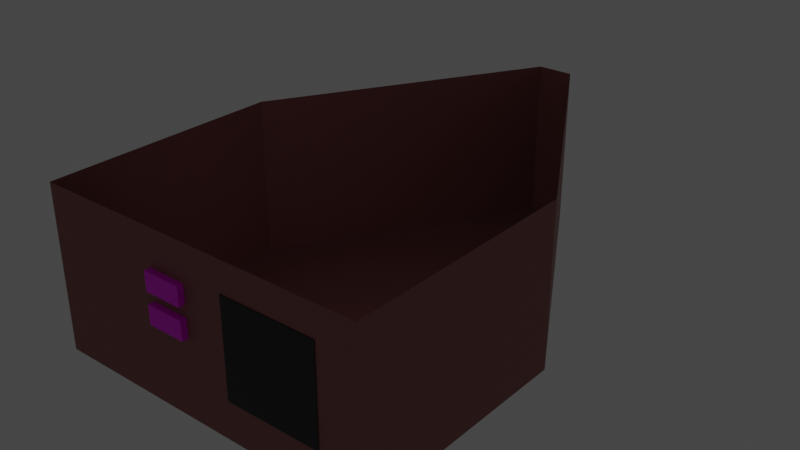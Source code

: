 # Source: DemoDummy_Interior.blend  (saved by Blender 2.90.8; exported with 4.5.12 LTS)
import bpy
from mathutils import Matrix  # noqa: F401  (used for matrix-valued properties, if any)

bpy.ops.wm.read_factory_settings(use_empty=True)
scene = bpy.context.scene
scene.name = 'Scene'

# ---- collections
col_x00 = bpy.data.collections.new('x00'); scene.collection.children.link(col_x00)

# ---- images (referenced by path relative to the original .blend; pixels are not part of the script)
import os
ASSET_DIR = os.environ.get("B2B_ASSET_DIR", "")  # directory of the original .blend (textures are referenced by path, not embedded)
HERE = os.path.dirname(os.path.abspath(__file__))  # packed textures are extracted next to this script under _unpacked/

def load_image(name, relpath, width, height, colorspace="sRGB"):
    """Load a texture the original file referenced (path relative to the .blend, or extracted next to this script)."""
    p = next((c for c in (os.path.join(HERE, relpath), os.path.join(ASSET_DIR, relpath)) if relpath and os.path.exists(c)), "")
    if p:
        img = bpy.data.images.load(p, check_existing=True)
        img.name = name
    else:  # same state as the original file: an image datablock whose file is absent (Cycles renders it pink)
        img = bpy.data.images.new(name, width, height)
        img.source = "FILE"
        img.filepath = "//" + (relpath or name)
    img.colorspace_settings.name = colorspace
    return img
img_cockpit_albd = load_image('Cockpit_albd', 'Cockpit_albd.png', 1024, 1024, 'sRGB')

# ---- materials (node trees are filled in below, after node groups)
mat_material_interior = bpy.data.materials.new('Material_Interior')
mat_material_interior.alpha_threshold = 0.0
mat_material_interior.use_backface_culling = True
mat_material_interior.use_transparent_shadow = False
mat_material_interior.line_color = (0.0, 0.0, 0.0, 1.0)
mat_material_display = bpy.data.materials.new('Material_Display')
mat_material_display.use_backface_culling = True
mat_material_display.use_transparent_shadow = False
mat_screen_1 = bpy.data.materials.new('$SCREEN_1')
mat_screen_1.use_backface_culling = True
mat_screen_1.use_transparent_shadow = False
mat_material = bpy.data.materials.new('Material')
mat_material.use_backface_culling = True
mat_material.use_transparent_shadow = False

# ---- node groups
ng_gltf_settings = bpy.data.node_groups.new('glTF Settings', 'ShaderNodeTree')
_s = ng_gltf_settings.interface.new_socket(name='Occlusion', in_out='INPUT', socket_type='NodeSocketFloat')
_s.default_value = 1.0
_N = ng_gltf_settings.nodes; _L = ng_gltf_settings.links
n0 = _N.new('NodeGroupInput'); n0.name = 'Group Input'; n0.location = (0, 0)

# ---- material node trees
mat_material_interior.use_nodes = True; mat_material_interior.node_tree.nodes.clear()
_N = mat_material_interior.node_tree.nodes; _L = mat_material_interior.node_tree.links
n0 = _N.new('ShaderNodeOutputMaterial'); n0.name = 'Material Output'; n0.location = (300, 300)
n1 = _N.new('ShaderNodeBsdfPrincipled'); n1.name = 'bsdf'; n1.location = (0, 400)
n1.label = 'bsdf'
n1.distribution = 'GGX'
n1.subsurface_method = 'BURLEY'
n1.inputs[0].default_value = (0.3185, 0.1112, 0.1065, 1.0)
n1.inputs[3].default_value = 1.45
n1.inputs[27].default_value = (0.0, 0.0, 0.0, 1.0)
n1.inputs[28].default_value = 1.0
n2 = _N.new('ShaderNodeUVMap'); n2.name = 'UV'; n2.location = (-3000, 500)
n2.label = 'UV'
n3 = _N.new('ShaderNodeTexImage'); n3.name = 'albedo'; n3.location = (-1000, 500)
n3.label = 'albedo'
n4 = _N.new('ShaderNodeRGB'); n4.name = 'albedo_tint'; n4.location = (-900, 550)
n4.label = 'albedo_tint'
n4.hide = True
n4.outputs[0].default_value = (0.3185, 0.1112, 0.1065, 1.0)
n5 = _N.new('ShaderNodeMix'); n5.name = 'albedo_tint_mix'; n5.location = (-650, 520)
n5.label = 'albedo_tint_mix'
n5.hide = True
n5.data_type = 'RGBA'
n5.blend_type = 'MULTIPLY'
n5.inputs[0].default_value = 1.0
n6 = _N.new('ShaderNodeMix'); n6.name = 'albedo_detail_mix'; n6.location = (-450, 520)
n6.label = 'albedo_detail_mix'
n6.hide = True
n6.data_type = 'RGBA'
n6.inputs[0].default_value = 0.0
n6.inputs[7].default_value = (1.0, 1.0, 1.0, 1.0)
n7 = _N.new('ShaderNodeMath'); n7.name = 'alpha_multiply'; n7.location = (-450, 150)
n7.label = 'alpha_multiply'
n7.hide = True
n7.operation = 'MULTIPLY'
n7.inputs[1].default_value = 1.0
n7.inputs[2].default_value = 0.0
n8 = _N.new('ShaderNodeTexImage'); n8.name = 'metallic'; n8.location = (-1000, 220)
n8.label = 'metallic'
n9 = _N.new('ShaderNodeMix'); n9.name = 'metallic_detail_mix'; n9.location = (-650, 195)
n9.label = 'metallic_detail_mix'
n9.hide = True
n9.data_type = 'RGBA'
n9.inputs[0].default_value = 0.0
n10 = _N.new('ShaderNodeSeparateColor'); n10.name = 'metallic_sep'; n10.location = (-450, 195)
n10.label = 'metallic_sep'
n10.hide = True
n11 = _N.new('ShaderNodeGroup'); n11.name = 'Group'; n11.location = (0, 550)
n11.width = 200
n11.node_tree = ng_gltf_settings
n12 = _N.new('ShaderNodeTexImage'); n12.name = 'normal'; n12.location = (-1000, -400)
n12.label = 'normal'
n13 = _N.new('ShaderNodeNormalMap'); n13.name = 'normal_map_node'; n13.location = (-450, -430)
n13.label = 'normal_map_node'
n13.hide = True
n14 = _N.new('ShaderNodeMix'); n14.name = 'normal_detail_mix'; n14.location = (-650, -426)
n14.label = 'normal_detail_mix'
n14.hide = True
n14.data_type = 'RGBA'
n14.clamp_result = True
n14.inputs[0].default_value = 0.0
n15 = _N.new('ShaderNodeTexImage'); n15.name = 'emissive'; n15.location = (-1000, -120)
n15.label = 'emissive'
n16 = _N.new('ShaderNodeRGB'); n16.name = 'emissive_tint'; n16.location = (-900, -70)
n16.label = 'emissive_tint'
n16.hide = True
n16.outputs[0].default_value = (0.0, 0.0, 0.0, 1.0)
n17 = _N.new('ShaderNodeMix'); n17.name = 'emissive_tint_mix'; n17.location = (-650, -100)
n17.label = 'emissive_tint_mix'
n17.hide = True
n17.data_type = 'RGBA'
n17.blend_type = 'MULTIPLY'
n17.inputs[0].default_value = 1.0
n18 = _N.new('ShaderNodeTexImage'); n18.name = 'detail_albedo'; n18.location = (-1000, -1050)
n18.label = 'detail_albedo'
n19 = _N.new('ShaderNodeTexImage'); n19.name = 'detail_metallic'; n19.location = (-1000, -1330)
n19.label = 'detail_metallic'
n20 = _N.new('ShaderNodeTexImage'); n20.name = 'detail_normal'; n20.location = (-1000, -1610)
n20.label = 'detail_normal'
n21 = _N.new('ShaderNodeMapping'); n21.name = 'detail_uv_scale'; n21.location = (-1200, -1245)
n21.label = 'detail_uv_scale'
n21.hide = True
n22 = _N.new('ShaderNodeTexImage'); n22.name = 'blend_mask'; n22.location = (-1000, -700)
n22.label = 'blend_mask'
_L.new(n1.outputs[0], n0.inputs[0])
_L.new(n2.outputs[0], n3.inputs[0])
_L.new(n4.outputs[0], n5.inputs[6])
_L.new(n5.outputs[2], n6.inputs[6])
_L.new(n3.outputs[1], n7.inputs[0])
_L.new(n2.outputs[0], n8.inputs[0])
_L.new(n8.outputs[0], n9.inputs[6])
_L.new(n9.outputs[2], n10.inputs[0])
_L.new(n10.outputs[0], n11.inputs[0])
_L.new(n2.outputs[0], n12.inputs[0])
_L.new(n12.outputs[0], n14.inputs[6])
_L.new(n14.outputs[2], n13.inputs[1])
_L.new(n2.outputs[0], n15.inputs[0])
_L.new(n16.outputs[0], n17.inputs[6])
_L.new(n15.outputs[0], n17.inputs[7])
_L.new(n2.outputs[0], n21.inputs[0])
_L.new(n21.outputs[0], n18.inputs[0])
_L.new(n21.outputs[0], n19.inputs[0])
_L.new(n21.outputs[0], n20.inputs[0])
_L.new(n2.outputs[0], n22.inputs[0])
n0.is_active_output = True
mat_material_display.use_nodes = True; mat_material_display.node_tree.nodes.clear()
_N = mat_material_display.node_tree.nodes; _L = mat_material_display.node_tree.links
n0 = _N.new('ShaderNodeOutputMaterial'); n0.name = 'Material Output'; n0.location = (300, 300)
n1 = _N.new('ShaderNodeBsdfPrincipled'); n1.name = 'bsdf'; n1.location = (0, 400)
n1.label = 'bsdf'
n1.distribution = 'GGX'
n1.subsurface_method = 'BURLEY'
n1.inputs[0].default_value = (0.009018, 0.009018, 0.009018, 1.0)
n1.inputs[3].default_value = 1.45
n1.inputs[27].default_value = (0.0, 0.0, 0.0, 1.0)
n1.inputs[28].default_value = 1.0
n2 = _N.new('ShaderNodeUVMap'); n2.name = 'UV'; n2.location = (-3000, 500)
n2.label = 'UV'
n3 = _N.new('ShaderNodeTexImage'); n3.name = 'albedo'; n3.location = (-1000, 500)
n3.label = 'albedo'
n4 = _N.new('ShaderNodeRGB'); n4.name = 'albedo_tint'; n4.location = (-900, 550)
n4.label = 'albedo_tint'
n4.hide = True
n4.outputs[0].default_value = (0.009018, 0.009018, 0.009018, 1.0)
n5 = _N.new('ShaderNodeMix'); n5.name = 'albedo_tint_mix'; n5.location = (-650, 520)
n5.label = 'albedo_tint_mix'
n5.hide = True
n5.data_type = 'RGBA'
n5.blend_type = 'MULTIPLY'
n5.inputs[0].default_value = 1.0
n6 = _N.new('ShaderNodeMix'); n6.name = 'albedo_detail_mix'; n6.location = (-450, 520)
n6.label = 'albedo_detail_mix'
n6.hide = True
n6.data_type = 'RGBA'
n6.inputs[0].default_value = 0.0
n6.inputs[7].default_value = (1.0, 1.0, 1.0, 1.0)
n7 = _N.new('ShaderNodeMath'); n7.name = 'alpha_multiply'; n7.location = (-450, 150)
n7.label = 'alpha_multiply'
n7.hide = True
n7.operation = 'MULTIPLY'
n7.inputs[1].default_value = 1.0
n7.inputs[2].default_value = 0.0
n8 = _N.new('ShaderNodeTexImage'); n8.name = 'metallic'; n8.location = (-1000, 220)
n8.label = 'metallic'
n9 = _N.new('ShaderNodeMix'); n9.name = 'metallic_detail_mix'; n9.location = (-650, 195)
n9.label = 'metallic_detail_mix'
n9.hide = True
n9.data_type = 'RGBA'
n9.inputs[0].default_value = 0.0
n10 = _N.new('ShaderNodeSeparateColor'); n10.name = 'metallic_sep'; n10.location = (-450, 195)
n10.label = 'metallic_sep'
n10.hide = True
n11 = _N.new('ShaderNodeGroup'); n11.name = 'Group'; n11.location = (0, 550)
n11.width = 200
n11.node_tree = ng_gltf_settings
n12 = _N.new('ShaderNodeTexImage'); n12.name = 'normal'; n12.location = (-1000, -400)
n12.label = 'normal'
n13 = _N.new('ShaderNodeNormalMap'); n13.name = 'normal_map_node'; n13.location = (-450, -430)
n13.label = 'normal_map_node'
n13.hide = True
n14 = _N.new('ShaderNodeMix'); n14.name = 'normal_detail_mix'; n14.location = (-650, -426)
n14.label = 'normal_detail_mix'
n14.hide = True
n14.data_type = 'RGBA'
n14.clamp_result = True
n14.inputs[0].default_value = 0.0
n15 = _N.new('ShaderNodeTexImage'); n15.name = 'emissive'; n15.location = (-1000, -120)
n15.label = 'emissive'
n16 = _N.new('ShaderNodeRGB'); n16.name = 'emissive_tint'; n16.location = (-900, -70)
n16.label = 'emissive_tint'
n16.hide = True
n16.outputs[0].default_value = (0.0, 0.0, 0.0, 1.0)
n17 = _N.new('ShaderNodeMix'); n17.name = 'emissive_tint_mix'; n17.location = (-650, -100)
n17.label = 'emissive_tint_mix'
n17.hide = True
n17.data_type = 'RGBA'
n17.blend_type = 'MULTIPLY'
n17.inputs[0].default_value = 1.0
n18 = _N.new('ShaderNodeTexImage'); n18.name = 'detail_albedo'; n18.location = (-1000, -1050)
n18.label = 'detail_albedo'
n19 = _N.new('ShaderNodeTexImage'); n19.name = 'detail_metallic'; n19.location = (-1000, -1330)
n19.label = 'detail_metallic'
n20 = _N.new('ShaderNodeTexImage'); n20.name = 'detail_normal'; n20.location = (-1000, -1610)
n20.label = 'detail_normal'
n21 = _N.new('ShaderNodeMapping'); n21.name = 'detail_uv_scale'; n21.location = (-1200, -1245)
n21.label = 'detail_uv_scale'
n21.hide = True
n22 = _N.new('ShaderNodeTexImage'); n22.name = 'blend_mask'; n22.location = (-1000, -700)
n22.label = 'blend_mask'
_L.new(n1.outputs[0], n0.inputs[0])
_L.new(n2.outputs[0], n3.inputs[0])
_L.new(n4.outputs[0], n5.inputs[6])
_L.new(n5.outputs[2], n6.inputs[6])
_L.new(n3.outputs[1], n7.inputs[0])
_L.new(n2.outputs[0], n8.inputs[0])
_L.new(n8.outputs[0], n9.inputs[6])
_L.new(n9.outputs[2], n10.inputs[0])
_L.new(n10.outputs[0], n11.inputs[0])
_L.new(n2.outputs[0], n12.inputs[0])
_L.new(n12.outputs[0], n14.inputs[6])
_L.new(n14.outputs[2], n13.inputs[1])
_L.new(n2.outputs[0], n15.inputs[0])
_L.new(n16.outputs[0], n17.inputs[6])
_L.new(n15.outputs[0], n17.inputs[7])
_L.new(n2.outputs[0], n21.inputs[0])
_L.new(n21.outputs[0], n18.inputs[0])
_L.new(n21.outputs[0], n19.inputs[0])
_L.new(n21.outputs[0], n20.inputs[0])
_L.new(n2.outputs[0], n22.inputs[0])
n0.is_active_output = True
mat_screen_1.use_nodes = True; mat_screen_1.node_tree.nodes.clear()
_N = mat_screen_1.node_tree.nodes; _L = mat_screen_1.node_tree.links
n0 = _N.new('ShaderNodeOutputMaterial'); n0.name = 'Material Output'; n0.location = (300, 300)
n1 = _N.new('ShaderNodeUVMap'); n1.name = 'UV'; n1.location = (-3000, 500)
n1.label = 'UV'
n2 = _N.new('ShaderNodeTexImage'); n2.name = 'albedo'; n2.location = (-1000, 500)
n2.label = 'albedo'
n3 = _N.new('ShaderNodeRGB'); n3.name = 'albedo_tint'; n3.location = (-900, 550)
n3.label = 'albedo_tint'
n3.hide = True
n3.outputs[0].default_value = (0.1025, 1.0, 0.06549, 1.0)
n4 = _N.new('ShaderNodeMix'); n4.name = 'albedo_tint_mix'; n4.location = (-650, 520)
n4.label = 'albedo_tint_mix'
n4.hide = True
n4.data_type = 'RGBA'
n4.blend_type = 'MULTIPLY'
n4.inputs[0].default_value = 1.0
n5 = _N.new('ShaderNodeMix'); n5.name = 'albedo_detail_mix'; n5.location = (-450, 520)
n5.label = 'albedo_detail_mix'
n5.hide = True
n5.data_type = 'RGBA'
n5.inputs[0].default_value = 0.0
n5.inputs[7].default_value = (1.0, 1.0, 1.0, 1.0)
n6 = _N.new('ShaderNodeMath'); n6.name = 'alpha_multiply'; n6.location = (-450, 150)
n6.label = 'alpha_multiply'
n6.hide = True
n6.operation = 'MULTIPLY'
n6.inputs[1].default_value = 1.0
n6.inputs[2].default_value = 0.0
n7 = _N.new('ShaderNodeTexImage'); n7.name = 'metallic'; n7.location = (-1000, 220)
n7.label = 'metallic'
n8 = _N.new('ShaderNodeMix'); n8.name = 'metallic_detail_mix'; n8.location = (-650, 195)
n8.label = 'metallic_detail_mix'
n8.hide = True
n8.data_type = 'RGBA'
n8.inputs[0].default_value = 0.0
n9 = _N.new('ShaderNodeSeparateColor'); n9.name = 'metallic_sep'; n9.location = (-450, 195)
n9.label = 'metallic_sep'
n9.hide = True
n10 = _N.new('ShaderNodeGroup'); n10.name = 'Group'; n10.location = (0, 550)
n10.width = 200
n10.node_tree = ng_gltf_settings
n11 = _N.new('ShaderNodeTexImage'); n11.name = 'normal'; n11.location = (-1000, -400)
n11.label = 'normal'
n12 = _N.new('ShaderNodeNormalMap'); n12.name = 'normal_map_node'; n12.location = (-450, -430)
n12.label = 'normal_map_node'
n12.hide = True
n13 = _N.new('ShaderNodeMix'); n13.name = 'normal_detail_mix'; n13.location = (-650, -426)
n13.label = 'normal_detail_mix'
n13.hide = True
n13.data_type = 'RGBA'
n13.clamp_result = True
n13.inputs[0].default_value = 0.0
n14 = _N.new('ShaderNodeTexImage'); n14.name = 'emissive'; n14.location = (-1000, -120)
n14.label = 'emissive'
n15 = _N.new('ShaderNodeRGB'); n15.name = 'emissive_tint'; n15.location = (-900, -70)
n15.label = 'emissive_tint'
n15.hide = True
n15.outputs[0].default_value = (0.0, 0.0, 0.0, 1.0)
n16 = _N.new('ShaderNodeMix'); n16.name = 'emissive_tint_mix'; n16.location = (-650, -100)
n16.label = 'emissive_tint_mix'
n16.hide = True
n16.data_type = 'RGBA'
n16.blend_type = 'MULTIPLY'
n16.inputs[0].default_value = 1.0
n17 = _N.new('ShaderNodeTexImage'); n17.name = 'detail_albedo'; n17.location = (-1000, -1050)
n17.label = 'detail_albedo'
n18 = _N.new('ShaderNodeTexImage'); n18.name = 'detail_metallic'; n18.location = (-1000, -1330)
n18.label = 'detail_metallic'
n19 = _N.new('ShaderNodeTexImage'); n19.name = 'detail_normal'; n19.location = (-1000, -1610)
n19.label = 'detail_normal'
n20 = _N.new('ShaderNodeMapping'); n20.name = 'detail_uv_scale'; n20.location = (-1200, -1245)
n20.label = 'detail_uv_scale'
n20.hide = True
n21 = _N.new('ShaderNodeTexImage'); n21.name = 'blend_mask'; n21.location = (-1000, -700)
n21.label = 'blend_mask'
n22 = _N.new('ShaderNodeEmission'); n22.name = 'Emission'; n22.location = (0, 400)
_L.new(n1.outputs[0], n2.inputs[0])
_L.new(n3.outputs[0], n4.inputs[6])
_L.new(n4.outputs[2], n5.inputs[6])
_L.new(n2.outputs[1], n6.inputs[0])
_L.new(n1.outputs[0], n7.inputs[0])
_L.new(n7.outputs[0], n8.inputs[6])
_L.new(n8.outputs[2], n9.inputs[0])
_L.new(n9.outputs[0], n10.inputs[0])
_L.new(n1.outputs[0], n11.inputs[0])
_L.new(n11.outputs[0], n13.inputs[6])
_L.new(n13.outputs[2], n12.inputs[1])
_L.new(n1.outputs[0], n14.inputs[0])
_L.new(n15.outputs[0], n16.inputs[6])
_L.new(n14.outputs[0], n16.inputs[7])
_L.new(n1.outputs[0], n20.inputs[0])
_L.new(n20.outputs[0], n17.inputs[0])
_L.new(n20.outputs[0], n18.inputs[0])
_L.new(n20.outputs[0], n19.inputs[0])
_L.new(n1.outputs[0], n21.inputs[0])
_L.new(n22.outputs[0], n0.inputs[0])
n0.is_active_output = True
mat_material.use_nodes = True; mat_material.node_tree.nodes.clear()
_N = mat_material.node_tree.nodes; _L = mat_material.node_tree.links
n0 = _N.new('ShaderNodeOutputMaterial'); n0.name = 'Material Output'; n0.location = (300, 300)
n1 = _N.new('ShaderNodeBsdfPrincipled'); n1.name = 'bsdf'; n1.location = (0, 400)
n1.label = 'bsdf'
n1.distribution = 'GGX'
n1.subsurface_method = 'BURLEY'
n1.inputs[3].default_value = 1.45
n1.inputs[27].default_value = (0.0, 0.0, 0.0, 1.0)
n1.inputs[28].default_value = 1.0
n2 = _N.new('ShaderNodeUVMap'); n2.name = 'UV'; n2.location = (-3000, 500)
n2.label = 'UV'
n3 = _N.new('ShaderNodeTexImage'); n3.name = 'albedo'; n3.location = (-1000, 500)
n3.label = 'albedo'
n3.image = img_cockpit_albd
n4 = _N.new('ShaderNodeRGB'); n4.name = 'albedo_tint'; n4.location = (-900, 550)
n4.label = 'albedo_tint'
n4.hide = True
n4.outputs[0].default_value = (1.0, 1.0, 1.0, 1.0)
n5 = _N.new('ShaderNodeMix'); n5.name = 'albedo_tint_mix'; n5.location = (-650, 520)
n5.label = 'albedo_tint_mix'
n5.hide = True
n5.data_type = 'RGBA'
n5.blend_type = 'MULTIPLY'
n5.inputs[0].default_value = 1.0
n6 = _N.new('ShaderNodeMix'); n6.name = 'albedo_detail_mix'; n6.location = (-450, 520)
n6.label = 'albedo_detail_mix'
n6.hide = True
n6.data_type = 'RGBA'
n6.inputs[0].default_value = 0.0
n6.inputs[7].default_value = (1.0, 1.0, 1.0, 1.0)
n7 = _N.new('ShaderNodeMath'); n7.name = 'alpha_multiply'; n7.location = (-450, 150)
n7.label = 'alpha_multiply'
n7.hide = True
n7.operation = 'MULTIPLY'
n7.inputs[1].default_value = 1.0
n7.inputs[2].default_value = 0.0
n8 = _N.new('ShaderNodeTexImage'); n8.name = 'metallic'; n8.location = (-1000, 220)
n8.label = 'metallic'
n9 = _N.new('ShaderNodeMix'); n9.name = 'metallic_detail_mix'; n9.location = (-650, 195)
n9.label = 'metallic_detail_mix'
n9.hide = True
n9.data_type = 'RGBA'
n9.inputs[0].default_value = 0.0
n10 = _N.new('ShaderNodeSeparateColor'); n10.name = 'metallic_sep'; n10.location = (-450, 195)
n10.label = 'metallic_sep'
n10.hide = True
n11 = _N.new('ShaderNodeGroup'); n11.name = 'Group'; n11.location = (0, 550)
n11.width = 200
n11.node_tree = ng_gltf_settings
n12 = _N.new('ShaderNodeTexImage'); n12.name = 'normal'; n12.location = (-1000, -400)
n12.label = 'normal'
n13 = _N.new('ShaderNodeNormalMap'); n13.name = 'normal_map_node'; n13.location = (-450, -430)
n13.label = 'normal_map_node'
n13.hide = True
n14 = _N.new('ShaderNodeMix'); n14.name = 'normal_detail_mix'; n14.location = (-650, -426)
n14.label = 'normal_detail_mix'
n14.hide = True
n14.data_type = 'RGBA'
n14.clamp_result = True
n14.inputs[0].default_value = 0.0
n15 = _N.new('ShaderNodeTexImage'); n15.name = 'emissive'; n15.location = (-1000, -120)
n15.label = 'emissive'
n16 = _N.new('ShaderNodeRGB'); n16.name = 'emissive_tint'; n16.location = (-900, -70)
n16.label = 'emissive_tint'
n16.hide = True
n16.outputs[0].default_value = (0.0, 0.0, 0.0, 1.0)
n17 = _N.new('ShaderNodeMix'); n17.name = 'emissive_tint_mix'; n17.location = (-650, -100)
n17.label = 'emissive_tint_mix'
n17.hide = True
n17.data_type = 'RGBA'
n17.blend_type = 'MULTIPLY'
n17.inputs[0].default_value = 1.0
n18 = _N.new('ShaderNodeTexImage'); n18.name = 'detail_albedo'; n18.location = (-1000, -1050)
n18.label = 'detail_albedo'
n19 = _N.new('ShaderNodeTexImage'); n19.name = 'detail_metallic'; n19.location = (-1000, -1330)
n19.label = 'detail_metallic'
n20 = _N.new('ShaderNodeTexImage'); n20.name = 'detail_normal'; n20.location = (-1000, -1610)
n20.label = 'detail_normal'
n21 = _N.new('ShaderNodeMapping'); n21.name = 'detail_uv_scale'; n21.location = (-1200, -1245)
n21.label = 'detail_uv_scale'
n21.hide = True
n22 = _N.new('ShaderNodeTexImage'); n22.name = 'blend_mask'; n22.location = (-1000, -700)
n22.label = 'blend_mask'
_L.new(n1.outputs[0], n0.inputs[0])
_L.new(n2.outputs[0], n3.inputs[0])
_L.new(n4.outputs[0], n5.inputs[6])
_L.new(n5.outputs[2], n6.inputs[6])
_L.new(n3.outputs[1], n7.inputs[0])
_L.new(n2.outputs[0], n8.inputs[0])
_L.new(n8.outputs[0], n9.inputs[6])
_L.new(n9.outputs[2], n10.inputs[0])
_L.new(n10.outputs[0], n11.inputs[0])
_L.new(n2.outputs[0], n12.inputs[0])
_L.new(n12.outputs[0], n14.inputs[6])
_L.new(n14.outputs[2], n13.inputs[1])
_L.new(n2.outputs[0], n15.inputs[0])
_L.new(n16.outputs[0], n17.inputs[6])
_L.new(n15.outputs[0], n17.inputs[7])
_L.new(n2.outputs[0], n21.inputs[0])
_L.new(n21.outputs[0], n18.inputs[0])
_L.new(n21.outputs[0], n19.inputs[0])
_L.new(n21.outputs[0], n20.inputs[0])
_L.new(n2.outputs[0], n22.inputs[0])
_L.new(n3.outputs[0], n5.inputs[7])
_L.new(n6.outputs[2], n1.inputs[0])
n0.is_active_output = True

# ---- world
world_world = bpy.data.worlds.new('World'); scene.world = world_world
world_world.use_nodes = True; world_world.node_tree.nodes.clear()
_N = world_world.node_tree.nodes; _L = world_world.node_tree.links
n0 = _N.new('ShaderNodeOutputWorld'); n0.name = 'World Output'; n0.location = (300, 300)
n1 = _N.new('ShaderNodeBackground'); n1.name = 'Background'; n1.location = (10, 300)
n1.inputs[0].default_value = (0.05088, 0.05088, 0.05088, 1.0)
_L.new(n1.outputs[0], n0.inputs[0])
n0.is_active_output = True
world_world.color = (0.05088, 0.05088, 0.05088)
world_world.use_sun_shadow = False
world_world.sun_shadow_jitter_overblur = 0.0

# ---- meshes
me_cube_001 = bpy.data.meshes.new('Cube.001')
me_cube_001.from_pydata([(0.0, -0.4934, 0.9035), (0.8848, -0.4934, 0.9035), (0.8848, 0.7622, 0.9035), (-0.8848, -0.4934, 0.9035), (-0.8848, 0.7622, 0.9035), (0.0, 2.129, 0.9035), (0.09492, 2.129, 0.9035), (-0.09492, 2.129, 0.9035), (0.0, 0.7622, 0.04559), (0.0, -0.4934, 0.04559), (-0.8848, -0.4934, 0.04559), (0.0, 2.129, 0.04559), (-0.8848, 0.7622, 0.04559), (0.8848, -0.4934, 0.04559), (0.8848, 0.7622, 0.04559), (0.09492, 2.129, 0.04559), (-0.09492, 2.129, 0.04559)], [], [(7, 4, 12, 16), (2, 6, 15, 14), (3, 0, 9, 10), (5, 7, 16, 11), (14, 8, 9, 13), (15, 11, 8, 14), (11, 16, 12, 8), (8, 12, 10, 9), (6, 5, 11, 15), (4, 3, 10, 12), (1, 2, 14, 13), (0, 1, 13, 9)])
_uv = me_cube_001.uv_layers.new(name='UVMap')
_uv.uv.foreach_set('vector', [0.7625, 0.5429, 0.7625, 0.6114, 0.7625, 0.6114, 0.7625, 0.5429, 0.7375, 0.6114, 0.7375, 0.5429, 0.7375, 0.5429, 0.7375, 0.6114, 0.7625, 0.6744, 0.75, 0.6744, 0.75, 0.6744, 0.7625, 0.6744, 0.75, 0.5429, 0.7625, 0.5429, 0.7625, 0.5429, 0.75, 0.5429, 0.7375, 0.6114, 0.75, 0.6114, 0.75, 0.6744, 0.7375, 0.6744, 0.7375, 0.5429, 0.75, 0.5429, 0.75, 0.6114, 0.7375, 0.6114, 0.75, 0.5429, 0.7625, 0.5429, 0.7625, 0.6114, 0.75, 0.6114, 0.75, 0.6114, 0.7625, 0.6114, 0.7625, 0.6744, 0.75, 0.6744, 0.7375, 0.5429, 0.75, 0.5429, 0.75, 0.5429, 0.7375, 0.5429, 0.7625, 0.6114, 0.7625, 0.6744, 0.7625, 0.6744, 0.7625, 0.6114, 0.7375, 0.6744, 0.7375, 0.6114, 0.7375, 0.6114, 0.7375, 0.6744, 0.75, 0.6744, 0.7375, 0.6744, 0.7375, 0.6744, 0.75, 0.6744])
me_cube_001.materials.append(mat_material_interior)
me_cube_001.use_remesh_preserve_volume = False
me_cube_001.use_remesh_preserve_attributes = False
me_cube_001.use_mirror_vertex_groups = False
me_cube_001.update()
me_cube_002 = bpy.data.meshes.new('Cube.002')
me_cube_002.from_pydata([(-0.25, -0.01435, -0.25), (-0.25, -0.01435, 0.25), (-0.2285, 0.01435, -0.2285), (-0.2285, 0.01435, 0.2285), (0.25, -0.01435, -0.25), (0.25, -0.01435, 0.25), (0.2285, 0.01435, -0.2285), (0.2285, 0.01435, 0.2285), (-0.25, 0.01435, 0.25), (-0.25, 0.01435, -0.25), (0.25, 0.01435, -0.25), (0.25, 0.01435, 0.25), (-0.2285, 9.877e-05, 0.2285), (-0.2285, 9.877e-05, -0.2285), (0.2285, 9.877e-05, -0.2285), (0.2285, 9.877e-05, 0.2285)], [], [(0, 1, 8, 9), (7, 6, 14, 15), (10, 11, 5, 4), (4, 5, 1, 0), (9, 10, 4, 0), (11, 8, 1, 5), (3, 2, 9, 8), (2, 6, 10, 9), (7, 3, 8, 11), (6, 7, 11, 10), (6, 2, 13, 14), (3, 7, 15, 12), (2, 3, 12, 13)])
_uv = me_cube_002.uv_layers.new(name='UVMap')
_uv.uv.foreach_set('vector', [0.375, 0.0, 0.625, 0.0, 0.625, 0.25, 0.375, 0.25, 0.6142, 0.4892, 0.3858, 0.4892, 0.3858, 0.4892, 0.6142, 0.4892, 0.375, 0.5, 0.625, 0.5, 0.625, 0.75, 0.375, 0.75, 0.375, 0.75, 0.625, 0.75, 0.625, 1.0, 0.375, 1.0, 0.125, 0.5, 0.375, 0.5, 0.375, 0.75, 0.125, 0.75, 0.625, 0.5, 0.875, 0.5, 0.875, 0.75, 0.625, 0.75, 0.6142, 0.2608, 0.3858, 0.2608, 0.375, 0.25, 0.625, 0.25, 0.3858, 0.2608, 0.3858, 0.4892, 0.375, 0.5, 0.375, 0.25, 0.6142, 0.4892, 0.6142, 0.2608, 0.625, 0.25, 0.625, 0.5, 0.3858, 0.4892, 0.6142, 0.4892, 0.625, 0.5, 0.375, 0.5, 0.3858, 0.4892, 0.3858, 0.2608, 0.3858, 0.2608, 0.3858, 0.4892, 0.6142, 0.2608, 0.6142, 0.4892, 0.6142, 0.4892, 0.6142, 0.2608, 0.3858, 0.2608, 0.6142, 0.2608, 0.6142, 0.2608, 0.3858, 0.2608])
me_cube_002.materials.append(mat_material_display)
me_cube_002.use_remesh_fix_poles = True
me_cube_002.use_remesh_preserve_attributes = False
me_cube_002.use_mirror_vertex_groups = False
me_cube_002.update()
me_cube_003 = bpy.data.meshes.new('Cube.003')
me_cube_003.from_pydata([(-0.2285, 9.877e-05, 0.2285), (-0.2285, 9.877e-05, -0.2285), (0.2285, 9.877e-05, -0.2285), (0.2285, 9.877e-05, 0.2285)], [], [(1, 0, 3, 2)])
_uv = me_cube_003.uv_layers.new(name='UVMap')
_uv.uv.foreach_set('vector', [-0.0002263, -0.001211, 0.9978, -0.001211, 0.9978, 0.9968, -0.0002263, 0.9968])
me_cube_003.materials.append(mat_screen_1)
me_cube_003.use_remesh_fix_poles = True
me_cube_003.use_remesh_preserve_attributes = False
me_cube_003.use_mirror_vertex_groups = False
me_cube_003.update()
me_cube = bpy.data.meshes.new('Cube')
me_cube.from_pydata([(-0.1009, -0.03823, -0.04948), (-0.1009, -0.03823, 0.04948), (0.1009, -0.03823, -0.04948), (0.1009, -0.03823, 0.04948), (-0.09609, 0.03823, -0.04466), (-0.1009, 0.03341, -0.04948), (-0.09609, 0.03823, 0.04466), (-0.1009, 0.03341, 0.04948), (0.09609, 0.03823, -0.04466), (0.1009, 0.03341, -0.04948), (0.1009, 0.03341, 0.04948), (0.09609, 0.03823, 0.04466)], [], [(4, 6, 11, 8), (10, 7, 1, 3), (2, 3, 1, 0), (0, 1, 7, 5), (9, 10, 3, 2), (6, 4, 5, 7), (9, 5, 4, 8), (7, 10, 11, 6), (10, 9, 8, 11), (5, 9, 2, 0)])
_uv = me_cube.uv_layers.new(name='UVMap')
_uv.uv.foreach_set('vector', [0.1112, 0.7608, 0.1695, 0.7608, 0.1695, 0.8224, 0.1112, 0.8224, 0.1727, 0.8281, 0.2374, 0.8281, 0.2374, 0.8887, 0.1727, 0.8887, 0.108, 0.8887, 0.1727, 0.8887, 0.1727, 0.9534, 0.108, 0.9534, 0.108, 0.6946, 0.1727, 0.6946, 0.1727, 0.7552, 0.108, 0.7552, 0.108, 0.8281, 0.1727, 0.8281, 0.1727, 0.8887, 0.108, 0.8887, 0.1695, 0.7608, 0.1112, 0.7608, 0.108, 0.7552, 0.1727, 0.7552, 0.108, 0.824, 0.108, 0.7593, 0.1112, 0.7608, 0.1112, 0.8224, 0.1727, 0.7593, 0.1727, 0.824, 0.1695, 0.8224, 0.1695, 0.7608, 0.1727, 0.8281, 0.108, 0.8281, 0.1112, 0.8224, 0.1695, 0.8224, 0.04331, 0.8281, 0.108, 0.8281, 0.108, 0.8887, 0.04331, 0.8887])
me_cube.materials.append(mat_material)
me_cube.use_remesh_fix_poles = True
me_cube.use_remesh_preserve_attributes = False
me_cube.use_mirror_vertex_groups = False
me_cube.update()
me_cube_004 = bpy.data.meshes.new('Cube.004')
me_cube_004.from_pydata([(-0.1009, -0.03823, -0.04948), (-0.1009, -0.03823, 0.04948), (0.1009, -0.03823, -0.04948), (0.1009, -0.03823, 0.04948), (-0.09609, 0.03823, -0.04466), (-0.1009, 0.03341, -0.04948), (-0.09609, 0.03823, 0.04466), (-0.1009, 0.03341, 0.04948), (0.09609, 0.03823, -0.04466), (0.1009, 0.03341, -0.04948), (0.1009, 0.03341, 0.04948), (0.09609, 0.03823, 0.04466)], [], [(4, 6, 11, 8), (10, 7, 1, 3), (2, 3, 1, 0), (0, 1, 7, 5), (9, 10, 3, 2), (6, 4, 5, 7), (9, 5, 4, 8), (7, 10, 11, 6), (10, 9, 8, 11), (5, 9, 2, 0)])
_uv = me_cube_004.uv_layers.new(name='UVMap')
_uv.uv.foreach_set('vector', [0.4414, 0.7422, 0.4997, 0.7422, 0.4997, 0.8038, 0.4414, 0.8038, 0.5029, 0.8095, 0.5676, 0.8095, 0.5676, 0.8701, 0.5029, 0.8701, 0.4382, 0.8701, 0.5029, 0.8701, 0.5029, 0.9348, 0.4382, 0.9348, 0.4382, 0.676, 0.5029, 0.676, 0.5029, 0.7366, 0.4382, 0.7366, 0.4382, 0.8095, 0.5029, 0.8095, 0.5029, 0.8701, 0.4382, 0.8701, 0.4997, 0.7422, 0.4414, 0.7422, 0.4382, 0.7366, 0.5029, 0.7366, 0.4382, 0.8054, 0.4382, 0.7407, 0.4414, 0.7422, 0.4414, 0.8038, 0.5029, 0.7407, 0.5029, 0.8054, 0.4997, 0.8038, 0.4997, 0.7422, 0.5029, 0.8095, 0.4382, 0.8095, 0.4414, 0.8038, 0.4997, 0.8038, 0.3735, 0.8095, 0.4382, 0.8095, 0.4382, 0.8701, 0.3735, 0.8701])
me_cube_004.materials.append(mat_material)
me_cube_004.use_remesh_fix_poles = True
me_cube_004.use_remesh_preserve_attributes = False
me_cube_004.use_mirror_vertex_groups = False
me_cube_004.update()

# ---- objects
ob_cockpit = bpy.data.objects.new('Cockpit', me_cube_001)
ob_display = bpy.data.objects.new('Display', me_cube_002)
ob_screen = bpy.data.objects.new('Screen', me_cube_003)
ob_button_red = bpy.data.objects.new('Button_Red', me_cube)
ob_button_green = bpy.data.objects.new('Button_Green', me_cube_004)

# ---- transforms, parenting, visibility, modifiers, constraints
ob_cockpit.location = (0.0, 0.0, 0.0)
ob_cockpit.lock_rotations_4d = False
ob_cockpit.empty_display_type = 'ARROWS'
ob_cockpit.lineart.crease_threshold = 0.0
ob_display.location = (0.4325, -0.4833, 0.4978)
ob_display.lineart.crease_threshold = 0.0
ob_screen.location = (0.4325, -0.4833, 0.4978)
ob_screen.rotation_euler = (-0.0, -1.571, 0.0)
ob_screen.lineart.crease_threshold = 0.0
ob_button_red.location = (-0.1391, -0.487, 0.6625)
ob_button_red.lineart.crease_threshold = 0.0
ob_button_green.location = (-0.1391, -0.487, 0.5026)
ob_button_green.lineart.crease_threshold = 0.0

# ---- collection membership
col_x00.objects.link(ob_cockpit)
col_x00.objects.link(ob_display)
col_x00.objects.link(ob_screen)
col_x00.objects.link(ob_button_red)
col_x00.objects.link(ob_button_green)

# ---- scene / render settings (as saved in the file)
scene.frame_start = 1; scene.frame_end = 250; scene.frame_set(0)
scene.render.engine = 'BLENDER_EEVEE_NEXT'
scene.cycles.use_denoising = False
scene.cycles.samples = 128
scene.cycles.sampling_pattern = 'TABULATED_SOBOL'
scene.cycles.use_adaptive_sampling = False
scene.cycles.use_light_tree = False
scene.view_settings.view_transform = 'Filmic'
bpy.context.view_layer.update()

# ---- added for rendering (the .blend has no active camera): camera
cam_auto = bpy.data.cameras.new('AutoCamera')
cam_auto.lens = 50.0
cam_auto.sensor_width = 36.0
cam_auto.clip_end = 1000.0
ob_auto_camera = bpy.data.objects.new('AutoCamera', cam_auto)
scene.collection.objects.link(ob_auto_camera)
ob_auto_camera.location = (3.05603, -2.8656, 2.91935)
ob_auto_camera.rotation_euler = (1.09748, -7.21219e-08, 0.694738)
scene.camera = ob_auto_camera
bpy.context.view_layer.update()
